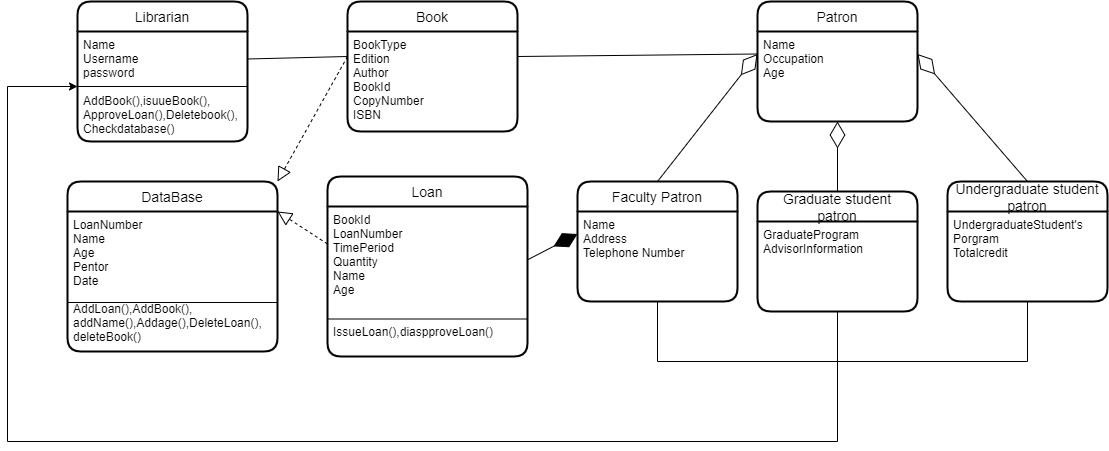

The diagram above was exported from draw.io. Its source (the exported page's mxGraphModel, read from the mxfile embedded in the PNG):
<mxGraphModel dx="1552" dy="955" grid="1" gridSize="10" guides="1" tooltips="1" connect="1" arrows="1" fold="1" page="1" pageScale="1" pageWidth="1100" pageHeight="850" math="0" shadow="0">
  <root>
    <mxCell id="0" />
    <mxCell id="1" parent="0" />
    <mxCell id="7tJ3jXB0AKDCdOKKnb8N-1" value="Librarian" style="swimlane;childLayout=stackLayout;horizontal=1;startSize=30;horizontalStack=0;rounded=1;fontSize=14;fontStyle=0;strokeWidth=2;resizeParent=0;resizeLast=1;shadow=0;dashed=0;align=center;" vertex="1" parent="1">
      <mxGeometry x="100" y="40" width="170" height="140" as="geometry" />
    </mxCell>
    <mxCell id="7tJ3jXB0AKDCdOKKnb8N-2" value="Name&#10;Username&#10;password&#10;&#10;AddBook(),isuueBook(),&#10;ApproveLoan(),Deletebook(),&#10;Checkdatabase()" style="align=left;strokeColor=none;fillColor=none;spacingLeft=4;fontSize=12;verticalAlign=top;resizable=0;rotatable=0;part=1;" vertex="1" parent="7tJ3jXB0AKDCdOKKnb8N-1">
      <mxGeometry y="30" width="170" height="110" as="geometry" />
    </mxCell>
    <mxCell id="7tJ3jXB0AKDCdOKKnb8N-3" value="" style="endArrow=none;html=1;rounded=0;exitX=0;exitY=0.5;exitDx=0;exitDy=0;entryX=1;entryY=0.5;entryDx=0;entryDy=0;" edge="1" parent="7tJ3jXB0AKDCdOKKnb8N-1" source="7tJ3jXB0AKDCdOKKnb8N-2" target="7tJ3jXB0AKDCdOKKnb8N-2">
      <mxGeometry width="50" height="50" relative="1" as="geometry">
        <mxPoint x="450" y="280" as="sourcePoint" />
        <mxPoint x="500" y="230" as="targetPoint" />
      </mxGeometry>
    </mxCell>
    <mxCell id="7tJ3jXB0AKDCdOKKnb8N-4" value="Book" style="swimlane;childLayout=stackLayout;horizontal=1;startSize=30;horizontalStack=0;rounded=1;fontSize=14;fontStyle=0;strokeWidth=2;resizeParent=0;resizeLast=1;shadow=0;dashed=0;align=center;" vertex="1" parent="1">
      <mxGeometry x="370" y="40" width="170" height="130" as="geometry" />
    </mxCell>
    <mxCell id="7tJ3jXB0AKDCdOKKnb8N-5" value="BookType &#10;Edition&#10;Author&#10;BookId&#10;CopyNumber&#10;ISBN" style="align=left;strokeColor=none;fillColor=none;spacingLeft=4;fontSize=12;verticalAlign=top;resizable=0;rotatable=0;part=1;" vertex="1" parent="7tJ3jXB0AKDCdOKKnb8N-4">
      <mxGeometry y="30" width="170" height="100" as="geometry" />
    </mxCell>
    <mxCell id="7tJ3jXB0AKDCdOKKnb8N-6" value="Patron" style="swimlane;childLayout=stackLayout;horizontal=1;startSize=30;horizontalStack=0;rounded=1;fontSize=14;fontStyle=0;strokeWidth=2;resizeParent=0;resizeLast=1;shadow=0;dashed=0;align=center;" vertex="1" parent="1">
      <mxGeometry x="780" y="40" width="160" height="120" as="geometry" />
    </mxCell>
    <mxCell id="7tJ3jXB0AKDCdOKKnb8N-7" value="Name&#10;Occupation&#10;Age" style="align=left;strokeColor=none;fillColor=none;spacingLeft=4;fontSize=12;verticalAlign=top;resizable=0;rotatable=0;part=1;" vertex="1" parent="7tJ3jXB0AKDCdOKKnb8N-6">
      <mxGeometry y="30" width="160" height="90" as="geometry" />
    </mxCell>
    <mxCell id="7tJ3jXB0AKDCdOKKnb8N-8" value="Loan" style="swimlane;childLayout=stackLayout;horizontal=1;startSize=30;horizontalStack=0;rounded=1;fontSize=14;fontStyle=0;strokeWidth=2;resizeParent=0;resizeLast=1;shadow=0;dashed=0;align=center;" vertex="1" parent="1">
      <mxGeometry x="350" y="215" width="200" height="180" as="geometry" />
    </mxCell>
    <mxCell id="7tJ3jXB0AKDCdOKKnb8N-9" value="BookId&#10;LoanNumber&#10;TimePeriod&#10;Quantity&#10;Name&#10;Age&#10;&#10;&#10;IssueLoan(),diaspproveLoan()" style="align=left;strokeColor=none;fillColor=none;spacingLeft=4;fontSize=12;verticalAlign=top;resizable=0;rotatable=0;part=1;" vertex="1" parent="7tJ3jXB0AKDCdOKKnb8N-8">
      <mxGeometry y="30" width="200" height="150" as="geometry" />
    </mxCell>
    <mxCell id="7tJ3jXB0AKDCdOKKnb8N-10" value="" style="endArrow=none;html=1;rounded=0;exitX=0;exitY=0.75;exitDx=0;exitDy=0;entryX=1;entryY=0.75;entryDx=0;entryDy=0;" edge="1" parent="7tJ3jXB0AKDCdOKKnb8N-8" source="7tJ3jXB0AKDCdOKKnb8N-9" target="7tJ3jXB0AKDCdOKKnb8N-9">
      <mxGeometry width="50" height="50" relative="1" as="geometry">
        <mxPoint x="230" y="105" as="sourcePoint" />
        <mxPoint x="280" y="55" as="targetPoint" />
      </mxGeometry>
    </mxCell>
    <mxCell id="7tJ3jXB0AKDCdOKKnb8N-11" value="Faculty Patron" style="swimlane;childLayout=stackLayout;horizontal=1;startSize=30;horizontalStack=0;rounded=1;fontSize=14;fontStyle=0;strokeWidth=2;resizeParent=0;resizeLast=1;shadow=0;dashed=0;align=center;" vertex="1" parent="1">
      <mxGeometry x="600" y="220" width="160" height="120" as="geometry" />
    </mxCell>
    <mxCell id="7tJ3jXB0AKDCdOKKnb8N-12" value="Name&#10;Address&#10;Telephone Number" style="align=left;strokeColor=none;fillColor=none;spacingLeft=4;fontSize=12;verticalAlign=top;resizable=0;rotatable=0;part=1;" vertex="1" parent="7tJ3jXB0AKDCdOKKnb8N-11">
      <mxGeometry y="30" width="160" height="90" as="geometry" />
    </mxCell>
    <mxCell id="7tJ3jXB0AKDCdOKKnb8N-13" value="Graduate student &#10;patron" style="swimlane;childLayout=stackLayout;horizontal=1;startSize=30;horizontalStack=0;rounded=1;fontSize=14;fontStyle=0;strokeWidth=2;resizeParent=0;resizeLast=1;shadow=0;dashed=0;align=center;" vertex="1" parent="1">
      <mxGeometry x="780" y="230" width="160" height="120" as="geometry" />
    </mxCell>
    <mxCell id="7tJ3jXB0AKDCdOKKnb8N-14" value="GraduateProgram &#10;AdvisorInformation" style="align=left;strokeColor=none;fillColor=none;spacingLeft=4;fontSize=12;verticalAlign=top;resizable=0;rotatable=0;part=1;" vertex="1" parent="7tJ3jXB0AKDCdOKKnb8N-13">
      <mxGeometry y="30" width="160" height="90" as="geometry" />
    </mxCell>
    <mxCell id="7tJ3jXB0AKDCdOKKnb8N-15" value="Undergraduate student&#10; patron" style="swimlane;childLayout=stackLayout;horizontal=1;startSize=30;horizontalStack=0;rounded=1;fontSize=14;fontStyle=0;strokeWidth=2;resizeParent=0;resizeLast=1;shadow=0;dashed=0;align=center;" vertex="1" parent="1">
      <mxGeometry x="970" y="220" width="160" height="120" as="geometry" />
    </mxCell>
    <mxCell id="7tJ3jXB0AKDCdOKKnb8N-16" value="UndergraduateStudent's &#10;Porgram&#10;Totalcredit" style="align=left;strokeColor=none;fillColor=none;spacingLeft=4;fontSize=12;verticalAlign=top;resizable=0;rotatable=0;part=1;" vertex="1" parent="7tJ3jXB0AKDCdOKKnb8N-15">
      <mxGeometry y="30" width="160" height="90" as="geometry" />
    </mxCell>
    <mxCell id="7tJ3jXB0AKDCdOKKnb8N-17" value="" style="endArrow=diamondThin;endFill=1;endSize=24;html=1;rounded=0;entryX=0;entryY=0.25;entryDx=0;entryDy=0;exitX=0.998;exitY=0.357;exitDx=0;exitDy=0;exitPerimeter=0;" edge="1" parent="1" source="7tJ3jXB0AKDCdOKKnb8N-9" target="7tJ3jXB0AKDCdOKKnb8N-12">
      <mxGeometry width="160" relative="1" as="geometry">
        <mxPoint x="540" y="285" as="sourcePoint" />
        <mxPoint x="680" y="300" as="targetPoint" />
      </mxGeometry>
    </mxCell>
    <mxCell id="7tJ3jXB0AKDCdOKKnb8N-18" value="" style="endArrow=diamondThin;endFill=0;endSize=24;html=1;rounded=0;entryX=1;entryY=0.25;entryDx=0;entryDy=0;exitX=0.5;exitY=0;exitDx=0;exitDy=0;" edge="1" parent="1" source="7tJ3jXB0AKDCdOKKnb8N-15" target="7tJ3jXB0AKDCdOKKnb8N-7">
      <mxGeometry width="160" relative="1" as="geometry">
        <mxPoint x="520" y="300" as="sourcePoint" />
        <mxPoint x="680" y="300" as="targetPoint" />
      </mxGeometry>
    </mxCell>
    <mxCell id="7tJ3jXB0AKDCdOKKnb8N-19" value="" style="endArrow=diamondThin;endFill=0;endSize=24;html=1;rounded=0;entryX=0.5;entryY=1;entryDx=0;entryDy=0;exitX=0.5;exitY=0;exitDx=0;exitDy=0;" edge="1" parent="1" source="7tJ3jXB0AKDCdOKKnb8N-13" target="7tJ3jXB0AKDCdOKKnb8N-7">
      <mxGeometry width="160" relative="1" as="geometry">
        <mxPoint x="520" y="300" as="sourcePoint" />
        <mxPoint x="680" y="300" as="targetPoint" />
      </mxGeometry>
    </mxCell>
    <mxCell id="7tJ3jXB0AKDCdOKKnb8N-20" value="" style="endArrow=diamondThin;endFill=0;endSize=24;html=1;rounded=0;entryX=0;entryY=0.25;entryDx=0;entryDy=0;exitX=0.5;exitY=0;exitDx=0;exitDy=0;" edge="1" parent="1" source="7tJ3jXB0AKDCdOKKnb8N-11" target="7tJ3jXB0AKDCdOKKnb8N-7">
      <mxGeometry width="160" relative="1" as="geometry">
        <mxPoint x="610" y="120" as="sourcePoint" />
        <mxPoint x="770" y="120" as="targetPoint" />
      </mxGeometry>
    </mxCell>
    <mxCell id="7tJ3jXB0AKDCdOKKnb8N-21" value="" style="endArrow=block;dashed=1;endFill=0;endSize=12;html=1;rounded=0;exitX=0;exitY=0.25;exitDx=0;exitDy=0;entryX=1;entryY=0;entryDx=0;entryDy=0;" edge="1" parent="1" source="7tJ3jXB0AKDCdOKKnb8N-5" target="7tJ3jXB0AKDCdOKKnb8N-25">
      <mxGeometry width="160" relative="1" as="geometry">
        <mxPoint x="520" y="300" as="sourcePoint" />
        <mxPoint x="670" y="390" as="targetPoint" />
      </mxGeometry>
    </mxCell>
    <mxCell id="7tJ3jXB0AKDCdOKKnb8N-22" value="" style="endArrow=block;dashed=1;endFill=0;endSize=12;html=1;rounded=0;entryX=1;entryY=0;entryDx=0;entryDy=0;exitX=0;exitY=0.25;exitDx=0;exitDy=0;" edge="1" parent="1" source="7tJ3jXB0AKDCdOKKnb8N-9" target="7tJ3jXB0AKDCdOKKnb8N-26">
      <mxGeometry width="160" relative="1" as="geometry">
        <mxPoint x="330" y="263" as="sourcePoint" />
        <mxPoint x="270" y="160" as="targetPoint" />
      </mxGeometry>
    </mxCell>
    <mxCell id="7tJ3jXB0AKDCdOKKnb8N-23" value="" style="endArrow=none;html=1;rounded=0;exitX=1;exitY=0.25;exitDx=0;exitDy=0;entryX=0;entryY=0.25;entryDx=0;entryDy=0;" edge="1" parent="1" source="7tJ3jXB0AKDCdOKKnb8N-2" target="7tJ3jXB0AKDCdOKKnb8N-5">
      <mxGeometry width="50" height="50" relative="1" as="geometry">
        <mxPoint x="570" y="320" as="sourcePoint" />
        <mxPoint x="620" y="270" as="targetPoint" />
      </mxGeometry>
    </mxCell>
    <mxCell id="7tJ3jXB0AKDCdOKKnb8N-24" value="" style="endArrow=none;html=1;rounded=0;entryX=0;entryY=0.25;entryDx=0;entryDy=0;exitX=1;exitY=0.25;exitDx=0;exitDy=0;" edge="1" parent="1" source="7tJ3jXB0AKDCdOKKnb8N-5" target="7tJ3jXB0AKDCdOKKnb8N-7">
      <mxGeometry width="50" height="50" relative="1" as="geometry">
        <mxPoint x="570" y="320" as="sourcePoint" />
        <mxPoint x="620" y="270" as="targetPoint" />
      </mxGeometry>
    </mxCell>
    <mxCell id="7tJ3jXB0AKDCdOKKnb8N-25" value="DataBase" style="swimlane;childLayout=stackLayout;horizontal=1;startSize=30;horizontalStack=0;rounded=1;fontSize=14;fontStyle=0;strokeWidth=2;resizeParent=0;resizeLast=1;shadow=0;dashed=0;align=center;" vertex="1" parent="1">
      <mxGeometry x="90" y="220" width="210" height="170" as="geometry" />
    </mxCell>
    <mxCell id="7tJ3jXB0AKDCdOKKnb8N-26" value="LoanNumber&#10;Name&#10;Age&#10;Pentor&#10;Date&#10;&#10;AddLoan(),AddBook(),&#10;addName(),Addage(),DeleteLoan(),&#10;deleteBook()" style="align=left;strokeColor=none;fillColor=none;spacingLeft=4;fontSize=12;verticalAlign=top;resizable=0;rotatable=0;part=1;" vertex="1" parent="7tJ3jXB0AKDCdOKKnb8N-25">
      <mxGeometry y="30" width="210" height="140" as="geometry" />
    </mxCell>
    <mxCell id="7tJ3jXB0AKDCdOKKnb8N-27" value="" style="endArrow=none;html=1;rounded=0;entryX=1;entryY=0.65;entryDx=0;entryDy=0;entryPerimeter=0;" edge="1" parent="7tJ3jXB0AKDCdOKKnb8N-25" target="7tJ3jXB0AKDCdOKKnb8N-26">
      <mxGeometry width="50" height="50" relative="1" as="geometry">
        <mxPoint y="121" as="sourcePoint" />
        <mxPoint x="270" y="50" as="targetPoint" />
      </mxGeometry>
    </mxCell>
    <mxCell id="7tJ3jXB0AKDCdOKKnb8N-28" value="" style="endArrow=none;html=1;rounded=0;entryX=0.5;entryY=1;entryDx=0;entryDy=0;" edge="1" parent="1" target="7tJ3jXB0AKDCdOKKnb8N-12">
      <mxGeometry width="50" height="50" relative="1" as="geometry">
        <mxPoint x="680" y="400" as="sourcePoint" />
        <mxPoint x="510" y="340" as="targetPoint" />
      </mxGeometry>
    </mxCell>
    <mxCell id="7tJ3jXB0AKDCdOKKnb8N-29" value="" style="endArrow=none;html=1;rounded=0;" edge="1" parent="1">
      <mxGeometry width="50" height="50" relative="1" as="geometry">
        <mxPoint x="1050" y="400" as="sourcePoint" />
        <mxPoint x="680" y="400" as="targetPoint" />
      </mxGeometry>
    </mxCell>
    <mxCell id="7tJ3jXB0AKDCdOKKnb8N-30" value="" style="endArrow=none;html=1;rounded=0;entryX=0.5;entryY=1;entryDx=0;entryDy=0;" edge="1" parent="1" target="7tJ3jXB0AKDCdOKKnb8N-16">
      <mxGeometry width="50" height="50" relative="1" as="geometry">
        <mxPoint x="1050" y="400" as="sourcePoint" />
        <mxPoint x="510" y="340" as="targetPoint" />
      </mxGeometry>
    </mxCell>
    <mxCell id="7tJ3jXB0AKDCdOKKnb8N-31" value="" style="endArrow=none;html=1;rounded=0;entryX=0.5;entryY=1;entryDx=0;entryDy=0;" edge="1" parent="1" target="7tJ3jXB0AKDCdOKKnb8N-14">
      <mxGeometry width="50" height="50" relative="1" as="geometry">
        <mxPoint x="860" y="400" as="sourcePoint" />
        <mxPoint x="540" y="340" as="targetPoint" />
      </mxGeometry>
    </mxCell>
    <mxCell id="7tJ3jXB0AKDCdOKKnb8N-32" value="" style="endArrow=classic;html=1;rounded=0;entryX=0;entryY=0.5;entryDx=0;entryDy=0;" edge="1" parent="1" target="7tJ3jXB0AKDCdOKKnb8N-2">
      <mxGeometry width="50" height="50" relative="1" as="geometry">
        <mxPoint x="860" y="400" as="sourcePoint" />
        <mxPoint x="30" y="70" as="targetPoint" />
        <Array as="points">
          <mxPoint x="860" y="480" />
          <mxPoint x="30" y="480" />
          <mxPoint x="30" y="125" />
        </Array>
      </mxGeometry>
    </mxCell>
  </root>
</mxGraphModel>